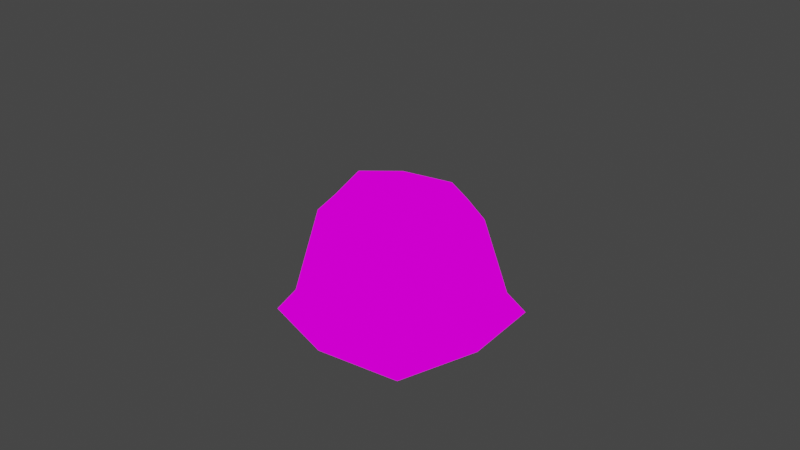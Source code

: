# Source: Grasslands_Landmass_04.blend  (saved by Blender 2.93.21; exported with 4.5.12 LTS)
import bpy
from mathutils import Matrix  # noqa: F401  (used for matrix-valued properties, if any)

bpy.ops.wm.read_factory_settings(use_empty=True)
scene = bpy.context.scene
scene.name = 'Scene'

# ---- collections
col_collection = bpy.data.collections.new('Collection'); scene.collection.children.link(col_collection)

# ---- images (referenced by path relative to the original .blend; pixels are not part of the script)
import os
ASSET_DIR = os.environ.get("B2B_ASSET_DIR", "")  # directory of the original .blend (textures are referenced by path, not embedded)
HERE = os.path.dirname(os.path.abspath(__file__))  # packed textures are extracted next to this script under _unpacked/

def load_image(name, relpath, width, height, colorspace="sRGB"):
    """Load a texture the original file referenced (path relative to the .blend, or extracted next to this script)."""
    p = next((c for c in (os.path.join(HERE, relpath), os.path.join(ASSET_DIR, relpath)) if relpath and os.path.exists(c)), "")
    if p:
        img = bpy.data.images.load(p, check_existing=True)
        img.name = name
    else:  # same state as the original file: an image datablock whose file is absent (Cycles renders it pink)
        img = bpy.data.images.new(name, width, height)
        img.source = "FILE"
        img.filepath = "//" + (relpath or name)
    img.colorspace_settings.name = colorspace
    return img
img_grassland_tileatlas_01_png = load_image('Grassland_Tileatlas_01.png', 'Grassland_Tileatlas_01.png', 1024, 1024, 'sRGB')

# ---- materials (node trees are filled in below, after node groups)
mat_grassland_tileatlas_01 = bpy.data.materials.new('Grassland_Tileatlas_01')
mat_grassland_tileatlas_01.alpha_threshold = 0.0
mat_grassland_tileatlas_01.use_transparent_shadow = False
mat_grassland_tileatlas_01.line_color = (0.0, 0.0, 0.0, 1.0)

# ---- material node trees
mat_grassland_tileatlas_01.use_nodes = True; mat_grassland_tileatlas_01.node_tree.nodes.clear()
_N = mat_grassland_tileatlas_01.node_tree.nodes; _L = mat_grassland_tileatlas_01.node_tree.links
n0 = _N.new('ShaderNodeOutputMaterial'); n0.name = 'Material Output'; n0.location = (400, 0)
n1 = _N.new('ShaderNodeLightPath'); n1.name = 'Light Path'; n1.location = (0, 250)
n2 = _N.new('ShaderNodeBsdfTransparent'); n2.name = 'Transparent BSDF'; n2.location = (-200, -100)
n3 = _N.new('ShaderNodeEmission'); n3.name = 'Emission'; n3.location = (-200, -200)
n4 = _N.new('ShaderNodeMixShader'); n4.name = 'Mix Shader'; n4.location = (200, 0)
n5 = _N.new('ShaderNodeMixShader'); n5.name = 'Mix Shader.001'; n5.location = (0, -100)
n6 = _N.new('ShaderNodeTexImage'); n6.name = 'Image Texture'; n6.location = (-500, 100)
n6.image = img_grassland_tileatlas_01_png
n6.interpolation = 'Closest'
_L.new(n6.outputs[0], n3.inputs[0])
_L.new(n6.outputs[1], n5.inputs[0])
_L.new(n2.outputs[0], n5.inputs[1])
_L.new(n2.outputs[0], n4.inputs[1])
_L.new(n3.outputs[0], n5.inputs[2])
_L.new(n5.outputs[0], n4.inputs[2])
_L.new(n1.outputs[0], n4.inputs[0])
_L.new(n4.outputs[0], n0.inputs[0])
n0.is_active_output = True

# ---- world
world_world = bpy.data.worlds.new('World'); scene.world = world_world
world_world.use_nodes = True; world_world.node_tree.nodes.clear()
_N = world_world.node_tree.nodes; _L = world_world.node_tree.links
n0 = _N.new('ShaderNodeOutputWorld'); n0.name = 'World Output'; n0.location = (300, 300)
n1 = _N.new('ShaderNodeBackground'); n1.name = 'Background'; n1.location = (10, 300)
n1.inputs[0].default_value = (0.05088, 0.05088, 0.05088, 1.0)
_L.new(n1.outputs[0], n0.inputs[0])
n0.is_active_output = True
world_world.color = (0.05088, 0.05088, 0.05088)
world_world.use_sun_shadow = False
world_world.sun_shadow_jitter_overblur = 0.0

# ---- cameras
cam_camera = bpy.data.cameras.new('Camera')
cam_camera.clip_end = 100.0
cam_camera.ortho_scale = 7.314

# ---- lights
light_light = bpy.data.lights.new('Light', 'POINT')
light_light.transmission_factor = 0.0
light_light.energy = 1000.0
light_light.shadow_soft_size = 0.1
light_light.shadow_maximum_resolution = 0.006
light_light.use_absolute_resolution = True

# ---- meshes
me_cube = bpy.data.meshes.new('Cube')
me_cube.from_pydata([(0.337, 1.337, -1.25), (0.138, 1.138, -0.3438), (-1.138, 1.138, -0.3125), (-1.138, -0.138, -0.25), (0.0, 1.0, -0.09375), (-1.0, 1.0, -0.09375), (-1.0, 0.0, -0.0625), (-1.491, 1.491, -1.5), (0.4912, 1.491, -1.5), (0.4912, -0.4912, -1.5), (-1.337, 1.337, -1.25), (-1.337, -0.337, -1.25), (-1.491, -0.4912, -1.5), (-0.5, 1.419, -0.4062), (-0.5, -0.7099, -1.5), (-0.5, 1.281, -0.1562), (-0.5, 1.491, -1.5), (-0.5, -0.3567, -0.25), (-0.5, -0.5557, -1.25), (-0.5, 1.618, -1.25), (-0.5, 1.772, -1.5), (0.138, -0.138, -0.3125), (0.337, -0.337, -1.25), (0.0, 0.0, -0.0625), (-0.5, -0.2188, 0.0), (0.5245, 0.5, -1.25), (-1.188, 0.5, 0.0), (-1.556, 0.5, -1.312), (0.6787, 0.5, -1.5), (0.3255, 0.5, -0.1875), (0.1875, 0.5, 0.0625), (-1.325, 0.5, -0.25), (-1.741, 0.5, -1.5), (-0.5, 0.625, 0.09375)], [], [(33, 15, 5, 26), (29, 1, 4, 30), (13, 2, 5, 15), (17, 21, 23, 24), (25, 0, 1, 29), (19, 10, 2, 13), (18, 22, 21, 17), (16, 7, 20), (14, 9, 22, 18), (28, 8, 0, 25), (20, 7, 10, 19), (8, 20, 19, 0), (12, 14, 18, 11), (8, 16, 20), (11, 18, 17, 3), (0, 19, 13, 1), (3, 17, 24, 6), (1, 13, 15, 4), (30, 4, 15, 33), (32, 12, 11, 27), (27, 11, 3, 31), (31, 3, 6, 26), (2, 31, 26, 5), (10, 27, 31, 2), (7, 32, 27, 10), (23, 30, 33, 24), (9, 28, 25, 22), (22, 25, 29, 21), (21, 29, 30, 23), (24, 33, 26, 6)])
me_cube.polygons.foreach_set('use_smooth', [True] * 30)
_uv = me_cube.uv_layers.new(name='UVMap')
_uv.uv.foreach_set('vector', [0.375, 0.9375, 0.4375, 0.9375, 0.4375, 1.0, 0.375, 1.0, 0.7305, 0.8387, 0.6445, 0.8348, 0.6641, 0.8699, 0.7305, 0.8738, 0.6367, 0.8437, 0.7266, 0.8319, 0.7227, 0.8671, 0.6484, 0.8749, 0.6523, 0.8398, 0.75, 0.8398, 0.75, 0.875, 0.6641, 0.875, 0.8125, 0.8751, 0.8749, 0.8751, 0.8749, 0.9999, 0.8125, 0.9999, 0.8125, 0.8751, 0.8749, 0.8751, 0.8749, 0.9999, 0.8125, 0.9999, 0.8125, 0.8751, 0.8749, 0.8751, 0.8749, 0.9999, 0.8125, 0.9999, 0.8125, 0.8126, 0.8749, 0.8126, 0.8125, 0.8126, 0.8125, 0.8126, 0.8749, 0.8126, 0.8749, 0.8437, 0.8125, 0.8437, 0.8125, 0.8126, 0.8749, 0.8126, 0.8749, 0.8437, 0.8125, 0.8437, 0.8125, 0.8126, 0.8749, 0.8126, 0.8749, 0.8437, 0.8125, 0.8437, 0.7501, 0.8126, 0.8125, 0.8126, 0.8125, 0.8437, 0.7501, 0.8437, 0.7501, 0.8126, 0.8125, 0.8126, 0.8125, 0.8437, 0.7501, 0.8437, 0.7501, 0.8126, 0.8125, 0.8126, 0.8125, 0.8126, 0.7501, 0.8751, 0.8125, 0.8751, 0.8125, 0.9999, 0.7501, 0.9999, 0.7501, 0.8751, 0.8125, 0.8751, 0.8125, 0.9999, 0.7501, 0.9999, 0.666, 0.8457, 0.748, 0.834, 0.7441, 0.8691, 0.6777, 0.873, 0.6484, 0.8358, 0.7344, 0.8358, 0.7266, 0.8671, 0.6562, 0.8749, 0.5, 0.9375, 0.4375, 0.9375, 0.4375, 1.0, 0.5, 1.0, 0.8125, 0.8126, 0.8749, 0.8126, 0.8749, 0.8437, 0.8125, 0.8437, 0.8125, 0.8751, 0.8749, 0.8751, 0.8749, 0.9999, 0.8125, 0.9999, 0.7305, 0.8349, 0.6484, 0.8466, 0.6602, 0.874, 0.7266, 0.8701, 0.6484, 0.8358, 0.7305, 0.8358, 0.7266, 0.8749, 0.6602, 0.871, 0.7501, 0.8751, 0.8125, 0.8751, 0.8125, 0.9999, 0.7501, 0.9999, 0.7501, 0.8126, 0.8125, 0.8126, 0.8125, 0.8437, 0.7501, 0.8437, 0.5, 0.875, 0.4375, 0.875, 0.4375, 0.9375, 0.5, 0.9375, 0.7501, 0.8126, 0.8125, 0.8126, 0.8125, 0.8437, 0.7501, 0.8437, 0.7501, 0.8751, 0.8125, 0.8751, 0.8125, 0.9999, 0.7501, 0.9999, 0.7305, 0.8358, 0.6445, 0.8397, 0.6445, 0.8749, 0.7148, 0.871, 0.375, 0.875, 0.4375, 0.875, 0.4375, 0.9375, 0.375, 0.9375])
me_cube.materials.append(mat_grassland_tileatlas_01)
me_cube.use_remesh_preserve_volume = False
me_cube.use_remesh_preserve_attributes = False
me_cube.use_mirror_vertex_groups = False
me_cube.update()

# ---- objects
ob_cube = bpy.data.objects.new('Cube', me_cube)
ob_light = bpy.data.objects.new('Light', light_light)
ob_camera = bpy.data.objects.new('Camera', cam_camera)

# ---- transforms, parenting, visibility, modifiers, constraints
ob_cube.location = (0.0, 0.0, 0.0)
ob_cube.lock_rotations_4d = False
ob_cube.empty_display_type = 'ARROWS'
ob_cube.lineart.crease_threshold = 0.0
ob_light.location = (4.076, 1.005, 5.904)
ob_light.rotation_euler = (0.6503, 0.05522, 1.866)
ob_light.lock_rotations_4d = False
ob_light.empty_display_type = 'ARROWS'
ob_light.color = (0.0, 0.0, 0.0, 0.0)
ob_light.lineart.crease_threshold = 0.0
ob_camera.location = (7.359, -6.926, 4.958)
ob_camera.rotation_euler = (1.109, 0.0, 0.8149)
ob_camera.lock_rotations_4d = False
ob_camera.empty_display_type = 'ARROWS'
ob_camera.color = (0.0, 0.0, 0.0, 0.0)
ob_camera.display_type = 'WIRE'
ob_camera.lineart.crease_threshold = 0.0

# ---- collection membership
col_collection.objects.link(ob_cube)
col_collection.objects.link(ob_light)
col_collection.objects.link(ob_camera)

# ---- scene / render settings (as saved in the file)
scene.camera = ob_camera
scene.frame_start = 1; scene.frame_end = 250; scene.frame_set(1)
scene.render.engine = 'BLENDER_EEVEE_NEXT'
scene.cycles.use_denoising = False
scene.cycles.samples = 128
scene.cycles.sampling_pattern = 'TABULATED_SOBOL'
scene.cycles.use_adaptive_sampling = False
scene.cycles.use_light_tree = False
scene.view_settings.view_transform = 'Filmic'
bpy.context.view_layer.update()

